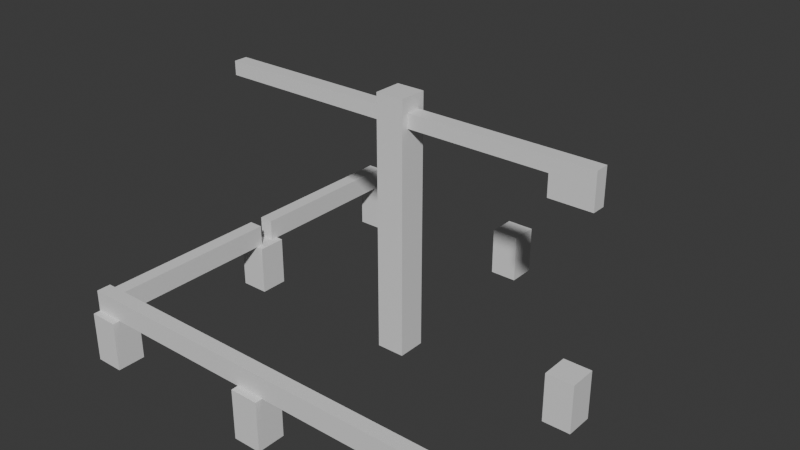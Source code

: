 # Source: Stage_Building_Frame_RoofUpper_01.blend  (saved by Blender 5.2.45; exported with 4.5.12 LTS)
import bpy
from mathutils import Matrix  # noqa: F401  (used for matrix-valued properties, if any)

bpy.ops.wm.read_factory_settings(use_empty=True)
scene = bpy.context.scene
scene.name = 'Scene'

# ---- collections
col_collection = bpy.data.collections.new('Collection'); scene.collection.children.link(col_collection)

# ---- materials (node trees are filled in below, after node groups)
mat_concrete = bpy.data.materials.new('Concrete')
mat_concrete.diffuse_color = (0.6, 0.6, 0.6, 1.0)
mat_metal = bpy.data.materials.new('Metal')
mat_metal.diffuse_color = (0.3, 0.3, 0.35, 1.0)

# ---- material node trees
mat_concrete.use_nodes = True; mat_concrete.node_tree.nodes.clear()
_N = mat_concrete.node_tree.nodes; _L = mat_concrete.node_tree.links
n0 = _N.new('ShaderNodeBsdfPrincipled'); n0.name = 'Principled BSDF'; n0.location = (-200, 100)
n0.inputs[10].default_value = 0.005
n1 = _N.new('ShaderNodeOutputMaterial'); n1.name = 'Material Output'; n1.location = (200, 100)
_L.new(n0.outputs[0], n1.inputs[0])
n1.is_active_output = True
mat_metal.use_nodes = True; mat_metal.node_tree.nodes.clear()
_N = mat_metal.node_tree.nodes; _L = mat_metal.node_tree.links
n0 = _N.new('ShaderNodeBsdfPrincipled'); n0.name = 'Principled BSDF'; n0.location = (-200, 100)
n0.inputs[10].default_value = 0.005
n1 = _N.new('ShaderNodeOutputMaterial'); n1.name = 'Material Output'; n1.location = (200, 100)
_L.new(n0.outputs[0], n1.inputs[0])
n1.is_active_output = True

# ---- world
world_world = bpy.data.worlds.new('World'); scene.world = world_world
world_world.use_nodes = True; world_world.node_tree.nodes.clear()
_N = world_world.node_tree.nodes; _L = world_world.node_tree.links
n0 = _N.new('ShaderNodeOutputWorld'); n0.name = 'World Output'; n0.location = (200, 100)
n1 = _N.new('ShaderNodeBackground'); n1.name = 'Background'; n1.location = (-200, 100)
n1.inputs[0].default_value = (0.05088, 0.05088, 0.05088, 1.0)
_L.new(n1.outputs[0], n0.inputs[0])
n0.is_active_output = True
world_world.color = (0.05088, 0.05088, 0.05088)
world_world.sun_shadow_jitter_overblur = 0.0

# ---- meshes
me_stage_building_frame_roofupper_01_concrete = bpy.data.meshes.new('Stage_Building_Frame_RoofUpper_01_Concrete')
me_stage_building_frame_roofupper_01_concrete.from_pydata([(8.0, 0.4, 11.6), (10.4, 0.4, 11.6), (8.0, 1.2, 11.6), (10.4, 1.2, 11.6), (8.0, 0.4, 12.8), (10.4, 0.4, 12.8), (8.0, 1.2, 12.8), (10.4, 1.2, 12.8)], [], [(0, 2, 3, 1), (4, 5, 7, 6), (0, 1, 5, 4), (2, 6, 7, 3), (0, 4, 6, 2), (1, 3, 7, 5)])
me_stage_building_frame_roofupper_01_concrete.materials.append(mat_concrete)
me_stage_building_frame_roofupper_01_concrete.update()
me_stage_building_frame_roofupper_01_metal = bpy.data.meshes.new('Stage_Building_Frame_RoofUpper_01_Metal')
me_stage_building_frame_roofupper_01_metal.from_pydata([(-12.0, -10.4, 0.0), (-10.4, -10.4, 0.0), (-12.0, -8.8, 0.0), (-10.4, -8.8, 0.0), (-12.0, -10.4, 2.8), (-10.4, -10.4, 2.8), (-12.0, -8.8, 2.8), (-10.4, -8.8, 2.8), (-12.0, 0.0, 0.0), (-10.4, 0.0, 0.0), (-12.0, 1.6, 0.0), (-10.4, 1.6, 0.0), (-12.0, 0.0, 2.8), (-10.4, 0.0, 2.8), (-12.0, 1.6, 2.8), (-10.4, 1.6, 2.8), (-12.0, 10.4, 0.0), (-10.4, 10.4, 0.0), (-12.0, 12.0, 0.0), (-10.4, 12.0, 0.0), (-12.0, 10.4, 2.8), (-10.4, 10.4, 2.8), (-12.0, 12.0, 2.8), (-10.4, 12.0, 2.8), (-1.6, -10.4, 0.0), (0.0, -10.4, 0.0), (-1.6, -8.8, 0.0), (0.0, -8.8, 0.0), (-1.6, -10.4, 2.8), (0.0, -10.4, 2.8), (-1.6, -8.8, 2.8), (0.0, -8.8, 2.8), (-1.6, 10.4, 0.0), (0.0, 10.4, 0.0), (-1.6, 12.0, 0.0), (0.0, 12.0, 0.0), (-1.6, 10.4, 2.8), (0.0, 10.4, 2.8), (-1.6, 12.0, 2.8), (0.0, 12.0, 2.8), (8.8, -10.4, 0.0), (10.4, -10.4, 0.0), (8.8, -8.8, 0.0), (10.4, -8.8, 0.0), (8.8, -10.4, 2.8), (10.4, -10.4, 2.8), (8.8, -8.8, 2.8), (10.4, -8.8, 2.8), (8.8, 0.0, 0.0), (10.4, 0.0, 0.0), (8.8, 1.6, 0.0), (10.4, 1.6, 0.0), (8.8, 0.0, 2.8), (10.4, 0.0, 2.8), (8.8, 1.6, 2.8), (10.4, 1.6, 2.8), (-12.0, -10.0, 2.8), (10.4, -10.0, 2.8), (-12.0, -9.2, 2.8), (10.4, -9.2, 2.8), (-12.0, -10.0, 4.0), (10.4, -10.0, 4.0), (-12.0, -9.2, 4.0), (10.4, -9.2, 4.0), (-11.6, -9.2, 2.8), (-10.8, -9.2, 2.8), (-11.6, 0.4, 2.8), (-10.8, 0.4, 2.8), (-11.6, -9.2, 4.0), (-10.8, -9.2, 4.0), (-11.6, 0.4, 4.0), (-10.8, 0.4, 4.0), (-11.6, 1.2, 2.8), (-10.8, 1.2, 2.8), (-11.6, 10.8, 2.8), (-10.8, 10.8, 2.8), (-11.6, 1.2, 4.0), (-10.8, 1.2, 4.0), (-11.6, 10.8, 4.0), (-10.8, 10.8, 4.0), (-1.6, 0.0, 0.0), (0.0, 0.0, 0.0), (-1.6, 1.6, 0.0), (0.0, 1.6, 0.0), (-1.6, 0.0, 12.8), (0.0, 0.0, 12.8), (-1.6, 1.6, 12.8), (0.0, 1.6, 12.8), (-12.0, 0.4, 12.8), (-1.6, 0.4, 12.8), (-12.0, 1.2, 12.8), (-1.6, 1.2, 12.8), (-12.0, 0.4, 13.6), (-1.6, 0.4, 13.6), (-12.0, 1.2, 13.6), (-1.6, 1.2, 13.6), (-1.6, 0.0, 12.8), (0.0, 0.0, 12.8), (-1.6, 1.6, 12.8), (0.0, 1.6, 12.8), (-1.6, 0.0, 14.4), (0.0, 0.0, 14.4), (-1.6, 1.6, 14.4), (0.0, 1.6, 14.4), (0.0, 0.4, 12.8), (10.4, 0.4, 12.8), (0.0, 1.2, 12.8), (10.4, 1.2, 12.8), (0.0, 0.4, 13.6), (10.4, 0.4, 13.6), (0.0, 1.2, 13.6), (10.4, 1.2, 13.6)], [], [(0, 2, 3, 1), (4, 5, 7, 6), (0, 1, 5, 4), (2, 6, 7, 3), (0, 4, 6, 2), (1, 3, 7, 5), (8, 10, 11, 9), (12, 13, 15, 14), (8, 9, 13, 12), (10, 14, 15, 11), (8, 12, 14, 10), (9, 11, 15, 13), (16, 18, 19, 17), (20, 21, 23, 22), (16, 17, 21, 20), (18, 22, 23, 19), (16, 20, 22, 18), (17, 19, 23, 21), (24, 26, 27, 25), (28, 29, 31, 30), (24, 25, 29, 28), (26, 30, 31, 27), (24, 28, 30, 26), (25, 27, 31, 29), (32, 34, 35, 33), (36, 37, 39, 38), (32, 33, 37, 36), (34, 38, 39, 35), (32, 36, 38, 34), (33, 35, 39, 37), (40, 42, 43, 41), (44, 45, 47, 46), (40, 41, 45, 44), (42, 46, 47, 43), (40, 44, 46, 42), (41, 43, 47, 45), (48, 50, 51, 49), (52, 53, 55, 54), (48, 49, 53, 52), (50, 54, 55, 51), (48, 52, 54, 50), (49, 51, 55, 53), (56, 58, 59, 57), (60, 61, 63, 62), (56, 57, 61, 60), (58, 62, 63, 59), (56, 60, 62, 58), (57, 59, 63, 61), (64, 66, 67, 65), (68, 69, 71, 70), (64, 65, 69, 68), (66, 70, 71, 67), (64, 68, 70, 66), (65, 67, 71, 69), (72, 74, 75, 73), (76, 77, 79, 78), (72, 73, 77, 76), (74, 78, 79, 75), (72, 76, 78, 74), (73, 75, 79, 77), (80, 82, 83, 81), (84, 85, 87, 86), (80, 81, 85, 84), (82, 86, 87, 83), (80, 84, 86, 82), (81, 83, 87, 85), (88, 90, 91, 89), (92, 93, 95, 94), (88, 89, 93, 92), (90, 94, 95, 91), (88, 92, 94, 90), (89, 91, 95, 93), (96, 98, 99, 97), (100, 101, 103, 102), (96, 97, 101, 100), (98, 102, 103, 99), (96, 100, 102, 98), (97, 99, 103, 101), (104, 106, 107, 105), (108, 109, 111, 110), (104, 105, 109, 108), (106, 110, 111, 107), (104, 108, 110, 106), (105, 107, 111, 109)])
me_stage_building_frame_roofupper_01_metal.materials.append(mat_metal)
me_stage_building_frame_roofupper_01_metal.update()

# ---- objects
ob_stage_building_frame_roofupper_01 = bpy.data.objects.new('Stage_Building_Frame_RoofUpper_01', None)
ob_stage_building_frame_roofupper_01_concrete = bpy.data.objects.new('Stage_Building_Frame_RoofUpper_01_Concrete', me_stage_building_frame_roofupper_01_concrete)
ob_stage_building_frame_roofupper_01_metal = bpy.data.objects.new('Stage_Building_Frame_RoofUpper_01_Metal', me_stage_building_frame_roofupper_01_metal)

# ---- transforms, parenting, visibility, modifiers, constraints
ob_stage_building_frame_roofupper_01.location = (0.0, 0.0, 0.0)
ob_stage_building_frame_roofupper_01_concrete.parent = ob_stage_building_frame_roofupper_01
ob_stage_building_frame_roofupper_01_concrete.location = (0.0, 0.0, 0.0)
ob_stage_building_frame_roofupper_01_metal.parent = ob_stage_building_frame_roofupper_01
ob_stage_building_frame_roofupper_01_metal.location = (0.0, 0.0, 0.0)

# ---- collection membership
col_collection.objects.link(ob_stage_building_frame_roofupper_01)
col_collection.objects.link(ob_stage_building_frame_roofupper_01_concrete)
col_collection.objects.link(ob_stage_building_frame_roofupper_01_metal)

# ---- scene / render settings (as saved in the file)
scene.frame_start = 1; scene.frame_end = 250; scene.frame_set(1)
scene.render.engine = 'BLENDER_EEVEE_NEXT'
scene.render.bake_bias = 0.0
scene.render.bake_samples = 0
scene.render.compositor_device = 'GPU'
scene.eevee.use_volume_custom_range = False
scene.eevee.fast_gi_thickness_near = 0.1
scene.eevee.fast_gi_thickness_far = 0.0
scene.eevee.ray_tracing_options.screen_trace_thickness = 0.1
bpy.context.view_layer.update()

# ---- added for rendering (the .blend has no active camera and no usable light): camera, sun
cam_auto = bpy.data.cameras.new('AutoCamera')
cam_auto.lens = 50.0
cam_auto.sensor_width = 36.0
cam_auto.clip_end = 1000.0
ob_auto_camera = bpy.data.objects.new('AutoCamera', cam_auto)
scene.collection.objects.link(ob_auto_camera)
ob_auto_camera.location = (31.3957, -37.8348, 32.9566)
ob_auto_camera.rotation_euler = (1.09748, -7.21219e-08, 0.694738)
scene.camera = ob_auto_camera
light_auto_sun = bpy.data.lights.new('AutoSun', 'SUN')
light_auto_sun.energy = 3.0
light_auto_sun.angle = 0.0523599
ob_auto_sun = bpy.data.objects.new('AutoSun', light_auto_sun)
scene.collection.objects.link(ob_auto_sun)
ob_auto_sun.rotation_euler = (0.872665, 0.174533, 0.523599)
bpy.context.view_layer.update()

